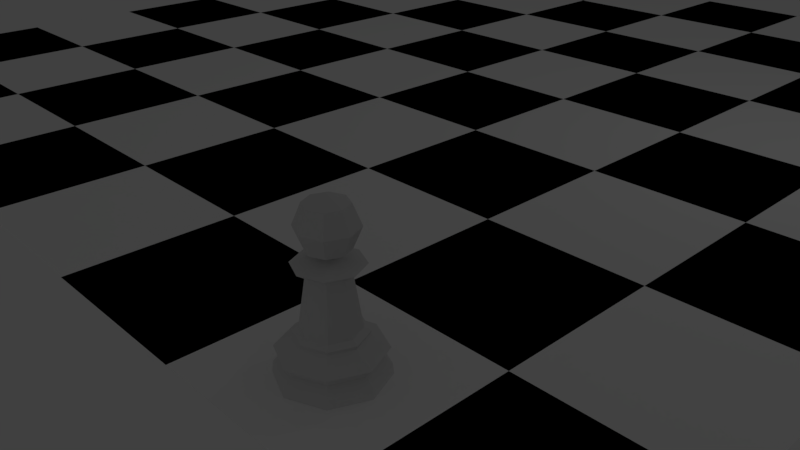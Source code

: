 # Source: chess-scene.blend  (saved by Blender 2.78.0; exported with 4.5.12 LTS)
import bpy
from mathutils import Matrix  # noqa: F401  (used for matrix-valued properties, if any)

bpy.ops.wm.read_factory_settings(use_empty=True)
scene = bpy.context.scene
scene.name = 'Scene'

# ---- collections
col_collection_1 = bpy.data.collections.new('Collection 1'); scene.collection.children.link(col_collection_1)

# ---- materials (node trees are filled in below, after node groups)
mat_white_square = bpy.data.materials.new('White square')
mat_white_square.alpha_threshold = 0.0
mat_white_square.diffuse_color = (1.0, 1.0, 1.0, 1.0)
mat_white_square.roughness = 0.5
mat_white_square.line_color = (0.0, 0.0, 0.0, 1.0)
mat_black_square = bpy.data.materials.new('Black square')
mat_black_square.alpha_threshold = 0.0
mat_black_square.diffuse_color = (0.0, 0.0, 0.0, 1.0)
mat_black_square.roughness = 0.5

# ---- material node trees

# ---- world
world_world = bpy.data.worlds.new('World'); scene.world = world_world
world_world.color = (0.05088, 0.05088, 0.05088)
world_world.use_sun_shadow = False
world_world.sun_shadow_jitter_overblur = 0.0
world_world.cycles.sampling_method = 'MANUAL'

# ---- cameras
cam_camera = bpy.data.cameras.new('Camera')
cam_camera.clip_end = 100.0
cam_camera.lens = 35.0
cam_camera.sensor_width = 32.0
cam_camera.sensor_height = 18.0
cam_camera.ortho_scale = 7.314
cam_camera.dof.focus_distance = 0.0

# ---- lights
light_lamp = bpy.data.lights.new('Lamp', 'POINT')
light_lamp.transmission_factor = 0.0
light_lamp.cutoff_distance = 30.0
light_lamp.energy = 100.0
light_lamp.shadow_buffer_clip_start = 1.001
light_lamp.shadow_soft_size = 0.1
light_lamp.shadow_maximum_resolution = 0.006
light_lamp.use_absolute_resolution = True

# ---- meshes
me_chessboard = bpy.data.meshes.new('Chessboard')
me_chessboard.from_pydata([(12.0, -24.0, 0.0), (18.0, -24.0, 0.0), (24.0, -24.0, 0.0), (12.0, -18.0, 0.0), (18.0, -18.0, 0.0), (24.0, -18.0, 0.0), (12.0, -12.0, 0.0), (18.0, -12.0, 0.0), (24.0, -12.0, 0.0), (12.0, -12.0, 0.0), (18.0, -12.0, 0.0), (24.0, -12.0, 0.0), (12.0, -6.0, 0.0), (18.0, -6.0, 0.0), (24.0, -6.0, 0.0), (12.0, 0.0, 0.0), (18.0, 0.0, 0.0), (24.0, 0.0, 0.0), (12.0, 0.0, 0.0), (18.0, 0.0, 0.0), (24.0, 0.0, 0.0), (12.0, 6.0, 0.0), (18.0, 6.0, 0.0), (24.0, 6.0, 0.0), (12.0, 12.0, 0.0), (18.0, 12.0, 0.0), (24.0, 12.0, 0.0), (12.0, 12.0, 0.0), (18.0, 12.0, 0.0), (24.0, 12.0, 0.0), (12.0, 18.0, 0.0), (18.0, 18.0, 0.0), (24.0, 18.0, 0.0), (12.0, 24.0, 0.0), (18.0, 24.0, 0.0), (24.0, 24.0, 0.0), (0.0, -24.0, 0.0), (6.0, -24.0, 0.0), (12.0, -24.0, 0.0), (0.0, -18.0, 0.0), (6.0, -18.0, 0.0), (12.0, -18.0, 0.0), (0.0, -12.0, 0.0), (6.0, -12.0, 0.0), (12.0, -12.0, 0.0), (0.0, -12.0, 0.0), (6.0, -12.0, 0.0), (12.0, -12.0, 0.0), (0.0, -6.0, 0.0), (6.0, -6.0, 0.0), (12.0, -6.0, 0.0), (0.0, 0.0, 0.0), (6.0, 0.0, 0.0), (12.0, 0.0, 0.0), (0.0, 0.0, 0.0), (6.0, 0.0, 0.0), (12.0, 0.0, 0.0), (0.0, 6.0, 0.0), (6.0, 6.0, 0.0), (12.0, 6.0, 0.0), (0.0, 12.0, 0.0), (6.0, 12.0, 0.0), (12.0, 12.0, 0.0), (0.0, 12.0, 0.0), (6.0, 12.0, 0.0), (12.0, 12.0, 0.0), (0.0, 18.0, 0.0), (6.0, 18.0, 0.0), (12.0, 18.0, 0.0), (0.0, 24.0, 0.0), (6.0, 24.0, 0.0), (12.0, 24.0, 0.0), (-12.0, -24.0, 0.0), (-6.0, -24.0, 0.0), (0.0, -24.0, 0.0), (-12.0, -18.0, 0.0), (-6.0, -18.0, 0.0), (0.0, -18.0, 0.0), (-12.0, -12.0, 0.0), (-6.0, -12.0, 0.0), (0.0, -12.0, 0.0), (-12.0, -12.0, 0.0), (-6.0, -12.0, 0.0), (0.0, -12.0, 0.0), (-12.0, -6.0, 0.0), (-6.0, -6.0, 0.0), (0.0, -6.0, 0.0), (-12.0, 0.0, 0.0), (-6.0, 0.0, 0.0), (0.0, 0.0, 0.0), (-12.0, 0.0, 0.0), (-6.0, 0.0, 0.0), (0.0, 0.0, 0.0), (-12.0, 6.0, 0.0), (-6.0, 6.0, 0.0), (0.0, 6.0, 0.0), (-12.0, 12.0, 0.0), (-6.0, 12.0, 0.0), (0.0, 12.0, 0.0), (-12.0, 12.0, 0.0), (-6.0, 12.0, 0.0), (0.0, 12.0, 0.0), (-12.0, 18.0, 0.0), (-6.0, 18.0, 0.0), (0.0, 18.0, 0.0), (-12.0, 24.0, 0.0), (-6.0, 24.0, 0.0), (0.0, 24.0, 0.0), (-24.0, -24.0, 0.0), (-18.0, -24.0, 0.0), (-12.0, -24.0, 0.0), (-24.0, -18.0, 0.0), (-18.0, -18.0, 0.0), (-12.0, -18.0, 0.0), (-24.0, -12.0, 0.0), (-18.0, -12.0, 0.0), (-12.0, -12.0, 0.0), (-24.0, -12.0, 0.0), (-18.0, -12.0, 0.0), (-12.0, -12.0, 0.0), (-24.0, -6.0, 0.0), (-18.0, -6.0, 0.0), (-12.0, -6.0, 0.0), (-24.0, 0.0, 0.0), (-18.0, 0.0, 0.0), (-12.0, 0.0, 0.0), (-24.0, 0.0, 0.0), (-18.0, 0.0, 0.0), (-12.0, 0.0, 0.0), (-24.0, 6.0, 0.0), (-18.0, 6.0, 0.0), (-12.0, 6.0, 0.0), (-24.0, 12.0, 0.0), (-18.0, 12.0, 0.0), (-12.0, 12.0, 0.0), (-24.0, 12.0, 0.0), (-18.0, 12.0, 0.0), (-12.0, 12.0, 0.0), (-24.0, 18.0, 0.0), (-18.0, 18.0, 0.0), (-12.0, 18.0, 0.0), (-24.0, 24.0, 0.0), (-18.0, 24.0, 0.0), (-12.0, 24.0, 0.0)], [], [(0, 1, 4, 3), (1, 2, 5, 4), (3, 4, 7, 6), (4, 5, 8, 7), (9, 10, 13, 12), (10, 11, 14, 13), (12, 13, 16, 15), (13, 14, 17, 16), (18, 19, 22, 21), (19, 20, 23, 22), (21, 22, 25, 24), (22, 23, 26, 25), (27, 28, 31, 30), (28, 29, 32, 31), (30, 31, 34, 33), (31, 32, 35, 34), (36, 37, 40, 39), (37, 38, 41, 40), (39, 40, 43, 42), (40, 41, 44, 43), (45, 46, 49, 48), (46, 47, 50, 49), (48, 49, 52, 51), (49, 50, 53, 52), (54, 55, 58, 57), (55, 56, 59, 58), (57, 58, 61, 60), (58, 59, 62, 61), (63, 64, 67, 66), (64, 65, 68, 67), (66, 67, 70, 69), (67, 68, 71, 70), (72, 73, 76, 75), (73, 74, 77, 76), (75, 76, 79, 78), (76, 77, 80, 79), (81, 82, 85, 84), (82, 83, 86, 85), (84, 85, 88, 87), (85, 86, 89, 88), (90, 91, 94, 93), (91, 92, 95, 94), (93, 94, 97, 96), (94, 95, 98, 97), (99, 100, 103, 102), (100, 101, 104, 103), (102, 103, 106, 105), (103, 104, 107, 106), (108, 109, 112, 111), (109, 110, 113, 112), (111, 112, 115, 114), (112, 113, 116, 115), (117, 118, 121, 120), (118, 119, 122, 121), (120, 121, 124, 123), (121, 122, 125, 124), (126, 127, 130, 129), (127, 128, 131, 130), (129, 130, 133, 132), (130, 131, 134, 133), (135, 136, 139, 138), (136, 137, 140, 139), (138, 139, 142, 141), (139, 140, 143, 142)])
me_chessboard.polygons.foreach_set('material_index', [0, 1, 1, 0, 0, 1, 1, 0, 0, 1, 1, 0, 0, 1, 1, 0, 0, 1, 1, 0, 0, 1, 1, 0, 0, 1, 1, 0, 0, 1, 1, 0, 0, 1, 1, 0, 0, 1, 1, 0, 0, 1, 1, 0, 0, 1, 1, 0, 0, 1, 1, 0, 0, 1, 1, 0, 0, 1, 1, 0, 0, 1, 1, 0])
me_chessboard.materials.append(mat_white_square)
me_chessboard.materials.append(mat_black_square)
me_chessboard.use_remesh_preserve_volume = False
me_chessboard.use_remesh_preserve_attributes = False
me_chessboard.use_mirror_vertex_groups = False
me_chessboard.update()
me_sphere = bpy.data.meshes.new('Sphere')
me_sphere.from_pydata([(0.0, 1.838, -4.913), (1.028e-07, 0.9663, -3.287), (1.299, 1.299, -4.913), (0.6833, 0.6833, -3.287), (1.838, 1.387e-07, -4.913), (0.9663, 3.629e-07, -3.287), (1.299, -1.299, -4.913), (0.6833, -0.6833, -3.287), (-5.987e-07, -1.838, -4.913), (-2.121e-07, -0.9663, -3.287), (-1.299, -1.299, -4.913), (-0.6833, -0.6833, -3.287), (-1.838, 1.774e-06, -4.913), (-0.9663, 1.223e-06, -3.287), (-1.299, 1.299, -4.913), (-0.6833, 0.6833, -3.287), (1.164e-07, 0.178, -0.9212), (9.27e-09, 1.76, -3.99), (1.244, 1.244, -3.99), (-0.1258, 0.1258, -0.9212), (1.76, 1.587e-07, -3.99), (-0.178, 6.856e-07, -0.9212), (1.244, -1.244, -3.99), (-0.1258, -0.1258, -0.9212), (-5.643e-07, -1.76, -3.99), (5.84e-08, -0.178, -0.9212), (-1.244, -1.244, -3.99), (0.1258, -0.1258, -0.9212), (-1.76, 1.725e-06, -3.99), (0.178, 5.272e-07, -0.9212), (-1.244, 1.244, -3.99), (0.1258, 0.1258, -0.9212), (7.735e-08, 1.173, -3.411), (0.8292, 0.8292, -3.411), (1.173, 3.107e-07, -3.411), (0.8292, -0.8292, -3.411), (-3.047e-07, -1.173, -3.411), (-0.8292, -0.8292, -3.411), (-1.173, 1.354e-06, -3.411), (-0.8292, 0.8292, -3.411), (3.566e-08, 1.525, -4.294), (1.078, 1.078, -4.294), (1.525, 2.2e-07, -4.294), (1.078, -1.078, -4.294), (-4.612e-07, -1.525, -4.294), (-1.078, -1.078, -4.294), (-1.525, 1.577e-06, -4.294), (-1.078, 1.078, -4.294), (7.623e-08, 1.122, -3.537), (0.7932, 0.7932, -3.537), (1.122, 3.229e-07, -3.537), (0.7932, -0.7932, -3.537), (-2.893e-07, -1.122, -3.537), (-0.7932, -0.7932, -3.537), (-1.122, 1.321e-06, -3.537), (-0.7932, 0.7932, -3.537), (5.567e-09, 1.79, -4.542), (1.266, 1.266, -4.542), (1.79, 1.51e-07, -4.542), (1.266, -1.266, -4.542), (-5.777e-07, -1.79, -4.542), (-1.266, -1.266, -4.542), (-1.79, 1.744e-06, -4.542), (-1.266, 1.266, -4.542), (-1.137, 1.337e-06, -1.164), (-0.6843, 1.034e-06, -1.48), (0.8038, 0.8038, -1.164), (0.4839, 0.4839, -1.48), (9.836e-08, 1.137, -1.164), (1.101e-07, 0.6843, -1.48), (-1.129e-07, -0.6843, -1.48), (-2.72e-07, -1.137, -1.164), (-0.4839, 0.4839, -1.48), (-0.8038, 0.8038, -1.164), (0.8038, -0.8038, -1.164), (0.4839, -0.4839, -1.48), (-0.8038, -0.8038, -1.164), (-0.4839, -0.4839, -1.48), (0.6843, 4.247e-07, -1.48), (1.137, 3.255e-07, -1.164), (0.5, 0.5, 0.7071), (0.7071, 0.7071, -4.371e-08), (0.5, 0.5, -0.7071), (0.7071, -8.521e-08, 0.7071), (1.0, -5.541e-08, -4.371e-08), (0.7071, -8.521e-08, -0.7071), (0.5, -0.5, 0.7071), (0.7071, -0.7071, -4.371e-08), (0.5, -0.5, -0.7071), (3.201e-08, -0.7071, 0.7071), (2.213e-09, -1.0, -4.371e-08), (3.201e-08, -0.7071, -0.7071), (-6.182e-08, -1.492e-07, 1.0), (-0.5, -0.5, 0.7071), (-0.7071, -0.7071, -4.371e-08), (-0.5, -0.5, -0.7071), (-0.7071, -8.521e-08, 0.7071), (-1.0, -5.541e-08, -4.371e-08), (-0.7071, -8.521e-08, -0.7071), (-0.5, 0.5, 0.7071), (-0.7071, 0.7071, -4.371e-08), (-0.5, 0.5, -0.7071), (2.213e-09, 0.7071, 0.7071), (2.213e-09, 1.0, -4.371e-08), (2.213e-09, 0.7071, -0.7071), (0.1257, -0.1257, -0.9263), (5.775e-08, -0.1778, -0.9263), (-0.1257, -0.1257, -0.9263), (-0.1257, 0.1257, -0.9263), (-0.1778, 6.868e-07, -0.9263), (0.1778, 5.285e-07, -0.9263), (0.1257, 0.1257, -0.9263), (1.157e-07, 0.1778, -0.9263)], [], [(35, 7, 9, 36), (66, 68, 16, 31), (68, 73, 19, 16), (79, 66, 31, 29), (34, 5, 7, 35), (51, 22, 20, 50), (55, 30, 28, 54), (54, 28, 26, 53), (33, 3, 5, 34), (74, 79, 29, 27), (50, 20, 18, 49), (2, 4, 6, 8, 10, 12, 14, 0), (56, 40, 41, 57), (76, 71, 25, 23), (63, 47, 40, 56), (39, 15, 1, 32), (62, 46, 47, 63), (53, 37, 38, 54), (55, 39, 32, 48), (51, 35, 36, 52), (61, 45, 46, 62), (60, 44, 45, 61), (32, 1, 3, 33), (59, 43, 44, 60), (54, 38, 39, 55), (48, 32, 33, 49), (52, 36, 37, 53), (58, 42, 43, 59), (57, 41, 42, 58), (38, 13, 15, 39), (0, 56, 57, 2), (73, 64, 21, 19), (50, 34, 35, 51), (49, 33, 34, 50), (14, 63, 56, 0), (12, 62, 63, 14), (37, 11, 13, 38), (10, 61, 62, 12), (53, 26, 24, 52), (64, 76, 23, 21), (48, 17, 30, 55), (8, 60, 61, 10), (6, 59, 60, 8), (49, 18, 17, 48), (52, 24, 22, 51), (31, 16, 19, 21, 23, 25, 27, 29), (4, 58, 59, 6), (36, 9, 11, 37), (2, 57, 58, 4), (17, 40, 47, 30), (30, 47, 46, 28), (28, 46, 45, 26), (26, 45, 44, 24), (24, 44, 43, 22), (22, 43, 42, 20), (20, 42, 41, 18), (18, 41, 40, 17), (71, 74, 27, 25), (9, 7, 75, 70), (70, 75, 74, 71), (13, 11, 77, 65), (65, 77, 76, 64), (15, 13, 65, 72), (72, 65, 64, 73), (11, 9, 70, 77), (77, 70, 71, 76), (7, 5, 78, 75), (75, 78, 79, 74), (5, 3, 67, 78), (78, 67, 66, 79), (1, 15, 72, 69), (69, 72, 73, 68), (3, 1, 69, 67), (67, 69, 68, 66), (104, 103, 81, 82), (102, 92, 80), (103, 102, 80, 81), (82, 81, 84, 85), (80, 92, 83), (81, 80, 83, 84), (85, 84, 87, 88), (83, 92, 86), (84, 83, 86, 87), (88, 87, 90, 91), (86, 92, 89), (87, 86, 89, 90), (91, 90, 94, 95), (89, 92, 93), (90, 89, 93, 94), (95, 94, 97, 98), (93, 92, 96), (94, 93, 96, 97), (97, 96, 99, 100), (98, 97, 100, 101), (96, 92, 99), (100, 99, 102, 103), (101, 100, 103, 104), (99, 92, 102), (110, 105, 106, 107, 109, 108, 112, 111), (105, 110, 85, 88), (109, 107, 95, 98), (110, 111, 82, 85), (108, 109, 98, 101), (111, 112, 104, 82), (106, 105, 88, 91), (112, 108, 101, 104), (107, 106, 91, 95)])
me_sphere.use_remesh_preserve_volume = False
me_sphere.use_remesh_preserve_attributes = False
me_sphere.use_mirror_vertex_groups = False
me_sphere.update()

# ---- objects
ob_lamp = bpy.data.objects.new('Lamp', light_lamp)
ob_camera = bpy.data.objects.new('Camera', cam_camera)
ob_chessboard = bpy.data.objects.new('Chessboard', me_chessboard)
ob_primary_white_pawn = bpy.data.objects.new('Primary White Pawn', me_sphere)

# ---- transforms, parenting, visibility, modifiers, constraints
ob_lamp.location = (17.51, 1.005, 12.68)
ob_lamp.rotation_euler = (0.6503, 0.05522, 1.866)
ob_lamp.lock_rotations_4d = False
ob_lamp.empty_display_type = 'ARROWS'
ob_lamp.color = (0.0, 0.0, 0.0, 0.0)
ob_lamp.lineart.crease_threshold = 0.0
ob_camera.location = (29.0, -32.04, 12.78)
ob_camera.rotation_euler = (1.109, 0.0, 0.8149)
ob_camera.lock_rotations_4d = False
ob_camera.empty_display_type = 'ARROWS'
ob_camera.color = (0.0, 0.0, 0.0, 0.0)
ob_camera.display_type = 'WIRE'
ob_camera.lineart.crease_threshold = 0.0
ob_chessboard.location = (0.0, 0.0, 0.0)
ob_chessboard.lock_rotations_4d = False
ob_chessboard.empty_display_type = 'ARROWS'
ob_chessboard.lineart.crease_threshold = 0.0
ob_primary_white_pawn.location = (15.07, -21.16, 4.011)
ob_primary_white_pawn.scale = (0.8163, 0.8163, 0.8163)
ob_primary_white_pawn.lineart.crease_threshold = 0.0

# ---- collection membership
col_collection_1.objects.link(ob_lamp)
col_collection_1.objects.link(ob_camera)
col_collection_1.objects.link(ob_chessboard)
col_collection_1.objects.link(ob_primary_white_pawn)

# ---- scene / render settings (as saved in the file)
scene.camera = ob_camera
scene.frame_start = 1; scene.frame_end = 250; scene.frame_set(1)
scene.render.engine = 'CYCLES'
scene.render.resolution_percentage = 50
scene.render.dither_intensity = 0.0
scene.cycles.use_denoising = False
scene.cycles.samples = 128
scene.cycles.sampling_pattern = 'TABULATED_SOBOL'
scene.cycles.light_sampling_threshold = 0.0
scene.cycles.use_adaptive_sampling = False
scene.cycles.use_light_tree = False
scene.cycles.blur_glossy = 0.0
scene.cycles.sample_clamp_indirect = 0.0
scene.view_settings.view_transform = 'Standard'
bpy.context.view_layer.update()
